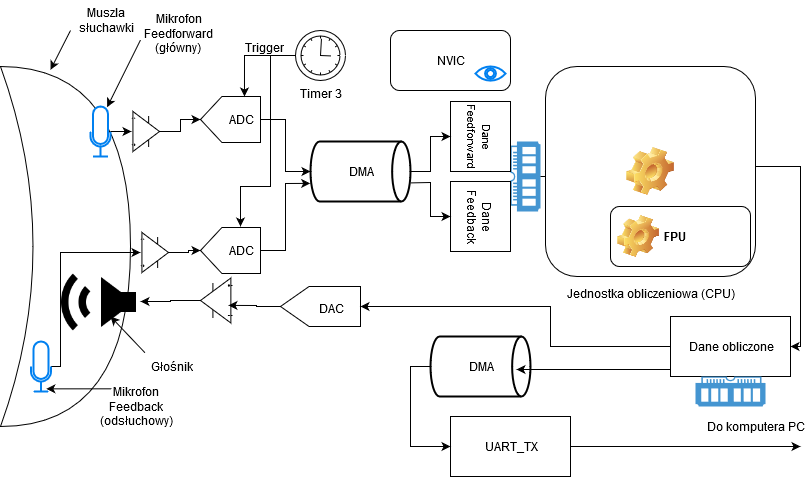

The diagram above was exported from draw.io. Its source (the exported page's mxGraphModel, read from the mxfile embedded in the PNG):
<mxGraphModel dx="1422" dy="769" grid="1" gridSize="10" guides="1" tooltips="1" connect="1" arrows="1" fold="1" page="1" pageScale="1" pageWidth="827" pageHeight="583" math="0" shadow="0">
  <root>
    <mxCell id="0" />
    <mxCell id="1" parent="0" />
    <mxCell id="acjBgC0LJw_YQB6l4qwb-70" value="" style="shape=xor;whiteSpace=wrap;html=1;" parent="1" vertex="1">
      <mxGeometry x="10" y="80" width="130" height="360" as="geometry" />
    </mxCell>
    <mxCell id="acjBgC0LJw_YQB6l4qwb-16" value="" style="group" parent="1" vertex="1" connectable="0">
      <mxGeometry x="100" y="120" width="69" height="50" as="geometry" />
    </mxCell>
    <mxCell id="acjBgC0LJw_YQB6l4qwb-3" value="" style="html=1;verticalLabelPosition=bottom;align=center;labelBackgroundColor=#ffffff;verticalAlign=top;strokeWidth=2;strokeColor=#0080F0;shadow=0;dashed=0;shape=mxgraph.ios7.icons.microphone;" parent="acjBgC0LJw_YQB6l4qwb-16" vertex="1">
      <mxGeometry width="20" height="50" as="geometry" />
    </mxCell>
    <mxCell id="acjBgC0LJw_YQB6l4qwb-4" value="" style="verticalLabelPosition=bottom;shadow=0;dashed=0;align=center;html=1;verticalAlign=top;shape=mxgraph.electrical.abstract.operational_amp_1;" parent="acjBgC0LJw_YQB6l4qwb-16" vertex="1">
      <mxGeometry x="41" y="5" width="28" height="40" as="geometry" />
    </mxCell>
    <mxCell id="acjBgC0LJw_YQB6l4qwb-5" style="edgeStyle=orthogonalEdgeStyle;rounded=0;orthogonalLoop=1;jettySize=auto;html=1;" parent="acjBgC0LJw_YQB6l4qwb-16" source="acjBgC0LJw_YQB6l4qwb-3" target="acjBgC0LJw_YQB6l4qwb-4" edge="1">
      <mxGeometry relative="1" as="geometry" />
    </mxCell>
    <mxCell id="acjBgC0LJw_YQB6l4qwb-15" style="edgeStyle=orthogonalEdgeStyle;rounded=0;orthogonalLoop=1;jettySize=auto;html=1;entryX=1;entryY=0.5;entryDx=0;entryDy=0;entryPerimeter=0;" parent="1" source="acjBgC0LJw_YQB6l4qwb-4" target="acjBgC0LJw_YQB6l4qwb-11" edge="1">
      <mxGeometry relative="1" as="geometry" />
    </mxCell>
    <mxCell id="acjBgC0LJw_YQB6l4qwb-18" value="" style="group" parent="1" vertex="1" connectable="0">
      <mxGeometry x="200" y="241" width="70" height="46" as="geometry" />
    </mxCell>
    <mxCell id="acjBgC0LJw_YQB6l4qwb-19" value="" style="group" parent="acjBgC0LJw_YQB6l4qwb-18" vertex="1" connectable="0">
      <mxGeometry width="70" height="46" as="geometry" />
    </mxCell>
    <mxCell id="acjBgC0LJw_YQB6l4qwb-20" value="" style="verticalLabelPosition=bottom;shadow=0;dashed=0;align=center;html=1;verticalAlign=top;shape=mxgraph.electrical.abstract.dac;rotation=-180;" parent="acjBgC0LJw_YQB6l4qwb-19" vertex="1">
      <mxGeometry x="10" width="60" height="46" as="geometry" />
    </mxCell>
    <mxCell id="acjBgC0LJw_YQB6l4qwb-21" value="&lt;div&gt;ADC&lt;/div&gt;" style="text;html=1;strokeColor=none;fillColor=none;align=center;verticalAlign=middle;whiteSpace=wrap;rounded=0;" parent="acjBgC0LJw_YQB6l4qwb-19" vertex="1">
      <mxGeometry x="30" y="13" width="40" height="20" as="geometry" />
    </mxCell>
    <mxCell id="acjBgC0LJw_YQB6l4qwb-26" style="edgeStyle=orthogonalEdgeStyle;rounded=0;orthogonalLoop=1;jettySize=auto;html=1;entryX=1;entryY=0.5;entryDx=0;entryDy=0;entryPerimeter=0;" parent="1" source="acjBgC0LJw_YQB6l4qwb-24" target="acjBgC0LJw_YQB6l4qwb-20" edge="1">
      <mxGeometry relative="1" as="geometry" />
    </mxCell>
    <mxCell id="acjBgC0LJw_YQB6l4qwb-29" value="" style="group" parent="1" vertex="1" connectable="0">
      <mxGeometry x="320" y="155" width="100" height="60" as="geometry" />
    </mxCell>
    <mxCell id="acjBgC0LJw_YQB6l4qwb-27" value="" style="strokeWidth=2;html=1;shape=mxgraph.flowchart.direct_data;whiteSpace=wrap;" parent="acjBgC0LJw_YQB6l4qwb-29" vertex="1">
      <mxGeometry width="100" height="60" as="geometry" />
    </mxCell>
    <mxCell id="acjBgC0LJw_YQB6l4qwb-28" value="DMA" style="text;html=1;strokeColor=none;fillColor=none;align=center;verticalAlign=middle;whiteSpace=wrap;rounded=0;" parent="acjBgC0LJw_YQB6l4qwb-29" vertex="1">
      <mxGeometry x="30" y="20" width="40" height="20" as="geometry" />
    </mxCell>
    <mxCell id="acjBgC0LJw_YQB6l4qwb-41" value="" style="group;rotation=90;" parent="1" vertex="1" connectable="0">
      <mxGeometry x="430" y="145" width="150" height="90" as="geometry" />
    </mxCell>
    <mxCell id="acjBgC0LJw_YQB6l4qwb-38" value="" style="pointerEvents=1;shadow=0;dashed=0;html=1;strokeColor=none;fillColor=#4495D1;labelPosition=center;verticalLabelPosition=bottom;verticalAlign=top;align=center;outlineConnect=0;shape=mxgraph.veeam.ram;rotation=90;" parent="acjBgC0LJw_YQB6l4qwb-41" vertex="1">
      <mxGeometry x="70" y="30" width="70" height="30" as="geometry" />
    </mxCell>
    <mxCell id="acjBgC0LJw_YQB6l4qwb-39" value="&lt;font style=&quot;font-size: 11px&quot;&gt;Dane Feedforward&lt;br&gt;&lt;/font&gt;" style="rounded=0;whiteSpace=wrap;html=1;rotation=90;" parent="acjBgC0LJw_YQB6l4qwb-41" vertex="1">
      <mxGeometry x="25" y="-25" width="70" height="60" as="geometry" />
    </mxCell>
    <mxCell id="acjBgC0LJw_YQB6l4qwb-40" value="&lt;div&gt;Dane Feedback&lt;br&gt;&lt;/div&gt;" style="rounded=0;whiteSpace=wrap;html=1;rotation=90;" parent="acjBgC0LJw_YQB6l4qwb-41" vertex="1">
      <mxGeometry x="25" y="55" width="70" height="60" as="geometry" />
    </mxCell>
    <mxCell id="acjBgC0LJw_YQB6l4qwb-42" style="edgeStyle=orthogonalEdgeStyle;rounded=0;orthogonalLoop=1;jettySize=auto;html=1;entryX=0.5;entryY=1;entryDx=0;entryDy=0;" parent="1" source="acjBgC0LJw_YQB6l4qwb-27" target="acjBgC0LJw_YQB6l4qwb-39" edge="1">
      <mxGeometry relative="1" as="geometry" />
    </mxCell>
    <mxCell id="acjBgC0LJw_YQB6l4qwb-43" style="edgeStyle=orthogonalEdgeStyle;rounded=0;orthogonalLoop=1;jettySize=auto;html=1;entryX=0.5;entryY=1;entryDx=0;entryDy=0;exitX=1.004;exitY=0.69;exitDx=0;exitDy=0;exitPerimeter=0;" parent="1" source="acjBgC0LJw_YQB6l4qwb-27" target="acjBgC0LJw_YQB6l4qwb-40" edge="1">
      <mxGeometry relative="1" as="geometry" />
    </mxCell>
    <mxCell id="acjBgC0LJw_YQB6l4qwb-44" style="edgeStyle=orthogonalEdgeStyle;rounded=0;orthogonalLoop=1;jettySize=auto;html=1;entryX=0;entryY=0.5;entryDx=0;entryDy=0;" parent="1" source="acjBgC0LJw_YQB6l4qwb-38" target="acjBgC0LJw_YQB6l4qwb-34" edge="1">
      <mxGeometry relative="1" as="geometry" />
    </mxCell>
    <mxCell id="acjBgC0LJw_YQB6l4qwb-46" value="" style="group" parent="1" vertex="1" connectable="0">
      <mxGeometry x="555" y="80" width="210" height="210" as="geometry" />
    </mxCell>
    <mxCell id="acjBgC0LJw_YQB6l4qwb-47" value="" style="group" parent="acjBgC0LJw_YQB6l4qwb-46" vertex="1" connectable="0">
      <mxGeometry width="210" height="210" as="geometry" />
    </mxCell>
    <mxCell id="acjBgC0LJw_YQB6l4qwb-34" value="Jednostka obliczeniowa (CPU)" style="icon;html=1;image=img/clipart/Gear_128x128.png" parent="acjBgC0LJw_YQB6l4qwb-47" vertex="1">
      <mxGeometry width="210" height="210" as="geometry" />
    </mxCell>
    <mxCell id="acjBgC0LJw_YQB6l4qwb-45" value="FPU" style="label;whiteSpace=wrap;html=1;image=img/clipart/Gear_128x128.png" parent="acjBgC0LJw_YQB6l4qwb-47" vertex="1">
      <mxGeometry x="65" y="140" width="140" height="60" as="geometry" />
    </mxCell>
    <mxCell id="acjBgC0LJw_YQB6l4qwb-53" style="edgeStyle=orthogonalEdgeStyle;rounded=0;orthogonalLoop=1;jettySize=auto;html=1;entryX=1;entryY=0.5;entryDx=0;entryDy=0;exitX=1;exitY=0.5;exitDx=0;exitDy=0;" parent="1" source="acjBgC0LJw_YQB6l4qwb-34" target="acjBgC0LJw_YQB6l4qwb-51" edge="1">
      <mxGeometry relative="1" as="geometry">
        <mxPoint x="780" y="410" as="targetPoint" />
        <mxPoint x="770" y="180" as="sourcePoint" />
        <Array as="points">
          <mxPoint x="765" y="180" />
          <mxPoint x="810" y="180" />
          <mxPoint x="810" y="360" />
        </Array>
      </mxGeometry>
    </mxCell>
    <mxCell id="acjBgC0LJw_YQB6l4qwb-59" value="" style="group" parent="1" vertex="1" connectable="0">
      <mxGeometry x="290" y="300" width="80" height="40" as="geometry" />
    </mxCell>
    <mxCell id="acjBgC0LJw_YQB6l4qwb-6" value="" style="verticalLabelPosition=bottom;shadow=0;dashed=0;align=center;html=1;verticalAlign=top;shape=mxgraph.electrical.abstract.dac;rotation=-180;" parent="acjBgC0LJw_YQB6l4qwb-59" vertex="1">
      <mxGeometry width="80" height="40" as="geometry" />
    </mxCell>
    <mxCell id="acjBgC0LJw_YQB6l4qwb-7" value="DAC" style="text;html=1;strokeColor=none;fillColor=none;align=center;verticalAlign=middle;whiteSpace=wrap;rounded=0;" parent="acjBgC0LJw_YQB6l4qwb-59" vertex="1">
      <mxGeometry x="27.14285714285711" y="12.80434782608694" width="45.71428571428571" height="17.391304347826086" as="geometry" />
    </mxCell>
    <mxCell id="acjBgC0LJw_YQB6l4qwb-62" style="edgeStyle=orthogonalEdgeStyle;rounded=0;orthogonalLoop=1;jettySize=auto;html=1;" parent="1" source="acjBgC0LJw_YQB6l4qwb-60" target="acjBgC0LJw_YQB6l4qwb-49" edge="1">
      <mxGeometry relative="1" as="geometry" />
    </mxCell>
    <mxCell id="acjBgC0LJw_YQB6l4qwb-60" value="" style="verticalLabelPosition=bottom;shadow=0;dashed=0;align=center;html=1;verticalAlign=top;shape=mxgraph.electrical.abstract.operational_amp_1;rotation=-180;" parent="1" vertex="1">
      <mxGeometry x="210" y="291.5" width="32" height="45" as="geometry" />
    </mxCell>
    <mxCell id="acjBgC0LJw_YQB6l4qwb-61" style="edgeStyle=orthogonalEdgeStyle;rounded=0;orthogonalLoop=1;jettySize=auto;html=1;entryX=0.126;entryY=0.391;entryDx=0;entryDy=0;entryPerimeter=0;" parent="1" source="acjBgC0LJw_YQB6l4qwb-6" target="acjBgC0LJw_YQB6l4qwb-60" edge="1">
      <mxGeometry relative="1" as="geometry" />
    </mxCell>
    <mxCell id="acjBgC0LJw_YQB6l4qwb-63" value="" style="group" parent="1" vertex="1" connectable="0">
      <mxGeometry x="670" y="320" width="130" height="100" as="geometry" />
    </mxCell>
    <mxCell id="acjBgC0LJw_YQB6l4qwb-14" value="" style="group" parent="acjBgC0LJw_YQB6l4qwb-63" vertex="1" connectable="0">
      <mxGeometry width="130" height="70" as="geometry" />
    </mxCell>
    <mxCell id="acjBgC0LJw_YQB6l4qwb-10" value="" style="group" parent="acjBgC0LJw_YQB6l4qwb-14" vertex="1" connectable="0">
      <mxGeometry width="130" height="70" as="geometry" />
    </mxCell>
    <mxCell id="acjBgC0LJw_YQB6l4qwb-17" value="" style="group" parent="acjBgC0LJw_YQB6l4qwb-10" vertex="1" connectable="0">
      <mxGeometry x="-470" y="-210" width="70" height="46" as="geometry" />
    </mxCell>
    <mxCell id="acjBgC0LJw_YQB6l4qwb-13" value="" style="group" parent="acjBgC0LJw_YQB6l4qwb-17" vertex="1" connectable="0">
      <mxGeometry width="70" height="46" as="geometry" />
    </mxCell>
    <mxCell id="acjBgC0LJw_YQB6l4qwb-11" value="" style="verticalLabelPosition=bottom;shadow=0;dashed=0;align=center;html=1;verticalAlign=top;shape=mxgraph.electrical.abstract.dac;rotation=-180;" parent="acjBgC0LJw_YQB6l4qwb-13" vertex="1">
      <mxGeometry x="10" width="60" height="46" as="geometry" />
    </mxCell>
    <mxCell id="acjBgC0LJw_YQB6l4qwb-12" value="&lt;div&gt;ADC&lt;/div&gt;" style="text;html=1;strokeColor=none;fillColor=none;align=center;verticalAlign=middle;whiteSpace=wrap;rounded=0;" parent="acjBgC0LJw_YQB6l4qwb-13" vertex="1">
      <mxGeometry x="30" y="13" width="40" height="20" as="geometry" />
    </mxCell>
    <mxCell id="acjBgC0LJw_YQB6l4qwb-51" value="Dane obliczone" style="rounded=0;whiteSpace=wrap;html=1;" parent="acjBgC0LJw_YQB6l4qwb-10" vertex="1">
      <mxGeometry x="10" y="10" width="120" height="60" as="geometry" />
    </mxCell>
    <mxCell id="acjBgC0LJw_YQB6l4qwb-50" value="" style="pointerEvents=1;shadow=0;dashed=0;html=1;strokeColor=none;fillColor=#4495D1;labelPosition=center;verticalLabelPosition=bottom;verticalAlign=top;align=center;outlineConnect=0;shape=mxgraph.veeam.ram;rotation=-180;" parent="acjBgC0LJw_YQB6l4qwb-63" vertex="1">
      <mxGeometry x="35" y="70" width="70" height="30" as="geometry" />
    </mxCell>
    <mxCell id="acjBgC0LJw_YQB6l4qwb-64" style="edgeStyle=orthogonalEdgeStyle;rounded=0;orthogonalLoop=1;jettySize=auto;html=1;entryX=0;entryY=0.5;entryDx=0;entryDy=0;entryPerimeter=0;" parent="1" source="acjBgC0LJw_YQB6l4qwb-12" target="acjBgC0LJw_YQB6l4qwb-27" edge="1">
      <mxGeometry relative="1" as="geometry" />
    </mxCell>
    <mxCell id="acjBgC0LJw_YQB6l4qwb-66" style="edgeStyle=orthogonalEdgeStyle;rounded=0;orthogonalLoop=1;jettySize=auto;html=1;entryX=-0.003;entryY=0.698;entryDx=0;entryDy=0;entryPerimeter=0;" parent="1" source="acjBgC0LJw_YQB6l4qwb-20" target="acjBgC0LJw_YQB6l4qwb-27" edge="1">
      <mxGeometry relative="1" as="geometry" />
    </mxCell>
    <mxCell id="acjBgC0LJw_YQB6l4qwb-24" value="" style="verticalLabelPosition=bottom;shadow=0;dashed=0;align=center;html=1;verticalAlign=top;shape=mxgraph.electrical.abstract.operational_amp_1;" parent="1" vertex="1">
      <mxGeometry x="150" y="246" width="28" height="40" as="geometry" />
    </mxCell>
    <mxCell id="acjBgC0LJw_YQB6l4qwb-25" style="edgeStyle=orthogonalEdgeStyle;rounded=0;orthogonalLoop=1;jettySize=auto;html=1;" parent="1" source="acjBgC0LJw_YQB6l4qwb-23" target="acjBgC0LJw_YQB6l4qwb-24" edge="1">
      <mxGeometry relative="1" as="geometry">
        <Array as="points">
          <mxPoint x="70" y="380" />
          <mxPoint x="70" y="266" />
        </Array>
      </mxGeometry>
    </mxCell>
    <mxCell id="acjBgC0LJw_YQB6l4qwb-49" value="" style="shape=image;html=1;verticalAlign=top;verticalLabelPosition=bottom;labelBackgroundColor=#ffffff;imageAspect=0;aspect=fixed;image=https://cdn4.iconfinder.com/data/icons/geomicons/32/672411-speaker-volume-128.png;rotation=-180;" parent="1" vertex="1">
      <mxGeometry x="70" y="275" width="80" height="80" as="geometry" />
    </mxCell>
    <mxCell id="acjBgC0LJw_YQB6l4qwb-22" value="" style="group" parent="1" vertex="1" connectable="0">
      <mxGeometry x="40.5" y="355" width="69" height="50" as="geometry" />
    </mxCell>
    <mxCell id="acjBgC0LJw_YQB6l4qwb-23" value="" style="html=1;verticalLabelPosition=bottom;align=center;labelBackgroundColor=#ffffff;verticalAlign=top;strokeWidth=2;strokeColor=#0080F0;shadow=0;dashed=0;shape=mxgraph.ios7.icons.microphone;" parent="acjBgC0LJw_YQB6l4qwb-22" vertex="1">
      <mxGeometry width="20" height="50" as="geometry" />
    </mxCell>
    <mxCell id="acjBgC0LJw_YQB6l4qwb-71" value="&lt;div&gt;Mikrofon Feedback&lt;/div&gt;&lt;div&gt;(odsłuchowy)&lt;br&gt;&lt;/div&gt;" style="text;html=1;strokeColor=none;fillColor=none;align=center;verticalAlign=middle;whiteSpace=wrap;rounded=0;" parent="1" vertex="1">
      <mxGeometry x="109.5" y="400" width="70" height="40" as="geometry" />
    </mxCell>
    <mxCell id="acjBgC0LJw_YQB6l4qwb-74" value="Głośnik" style="text;html=1;strokeColor=none;fillColor=none;align=center;verticalAlign=middle;whiteSpace=wrap;rounded=0;" parent="1" vertex="1">
      <mxGeometry x="150" y="370" width="61" height="20" as="geometry" />
    </mxCell>
    <mxCell id="acjBgC0LJw_YQB6l4qwb-76" value="&lt;div&gt;Mikrofon Feedforward&lt;/div&gt;&lt;div&gt;(główny)&lt;br&gt;&lt;/div&gt;" style="text;html=1;strokeColor=none;fillColor=none;align=center;verticalAlign=middle;whiteSpace=wrap;rounded=0;" parent="1" vertex="1">
      <mxGeometry x="150" y="34" width="75" height="26" as="geometry" />
    </mxCell>
    <mxCell id="acjBgC0LJw_YQB6l4qwb-79" value="" style="endArrow=classic;html=1;entryX=0.833;entryY=0.013;entryDx=0;entryDy=0;entryPerimeter=0;exitX=0;exitY=0.75;exitDx=0;exitDy=0;" parent="1" source="acjBgC0LJw_YQB6l4qwb-76" target="acjBgC0LJw_YQB6l4qwb-3" edge="1">
      <mxGeometry width="50" height="50" relative="1" as="geometry">
        <mxPoint x="10" y="580" as="sourcePoint" />
        <mxPoint x="60" y="530" as="targetPoint" />
      </mxGeometry>
    </mxCell>
    <mxCell id="acjBgC0LJw_YQB6l4qwb-80" value="" style="endArrow=classic;html=1;entryX=0.375;entryY=0.313;entryDx=0;entryDy=0;entryPerimeter=0;exitX=0.077;exitY=-0.175;exitDx=0;exitDy=0;exitPerimeter=0;" parent="1" source="acjBgC0LJw_YQB6l4qwb-74" target="acjBgC0LJw_YQB6l4qwb-49" edge="1">
      <mxGeometry width="50" height="50" relative="1" as="geometry">
        <mxPoint x="20" y="590" as="sourcePoint" />
        <mxPoint x="70" y="540" as="targetPoint" />
      </mxGeometry>
    </mxCell>
    <mxCell id="acjBgC0LJw_YQB6l4qwb-81" value="" style="endArrow=classic;html=1;entryX=0.767;entryY=0.947;entryDx=0;entryDy=0;entryPerimeter=0;exitX=0.167;exitY=0.058;exitDx=0;exitDy=0;exitPerimeter=0;" parent="1" source="acjBgC0LJw_YQB6l4qwb-71" target="acjBgC0LJw_YQB6l4qwb-23" edge="1">
      <mxGeometry width="50" height="50" relative="1" as="geometry">
        <mxPoint x="30" y="600" as="sourcePoint" />
        <mxPoint x="80" y="550" as="targetPoint" />
      </mxGeometry>
    </mxCell>
    <mxCell id="acjBgC0LJw_YQB6l4qwb-82" value="Muszla słuchawki" style="text;html=1;strokeColor=none;fillColor=none;align=center;verticalAlign=middle;whiteSpace=wrap;rounded=0;" parent="1" vertex="1">
      <mxGeometry x="80" y="14" width="70" height="40" as="geometry" />
    </mxCell>
    <mxCell id="acjBgC0LJw_YQB6l4qwb-83" value="" style="endArrow=classic;html=1;entryX=0.385;entryY=0.009;entryDx=0;entryDy=0;entryPerimeter=0;exitX=0;exitY=0.75;exitDx=0;exitDy=0;" parent="1" source="acjBgC0LJw_YQB6l4qwb-82" target="acjBgC0LJw_YQB6l4qwb-70" edge="1">
      <mxGeometry width="50" height="50" relative="1" as="geometry">
        <mxPoint x="186" y="63.5" as="sourcePoint" />
        <mxPoint x="126.66000000000008" y="130.64999999999998" as="targetPoint" />
      </mxGeometry>
    </mxCell>
    <mxCell id="TIPfRtVfbThmqbiHK5sx-1" style="edgeStyle=orthogonalEdgeStyle;rounded=0;orthogonalLoop=1;jettySize=auto;html=1;entryX=0;entryY=0.5;entryDx=0;entryDy=0;entryPerimeter=0;" parent="1" source="acjBgC0LJw_YQB6l4qwb-51" target="acjBgC0LJw_YQB6l4qwb-6" edge="1">
      <mxGeometry relative="1" as="geometry">
        <Array as="points">
          <mxPoint x="560" y="360" />
          <mxPoint x="560" y="320" />
        </Array>
      </mxGeometry>
    </mxCell>
    <mxCell id="TIPfRtVfbThmqbiHK5sx-2" value="" style="group;rotation=0;" parent="1" vertex="1" connectable="0">
      <mxGeometry x="440" y="350" width="100" height="60" as="geometry" />
    </mxCell>
    <mxCell id="TIPfRtVfbThmqbiHK5sx-3" value="" style="strokeWidth=2;html=1;shape=mxgraph.flowchart.direct_data;whiteSpace=wrap;rotation=0;" parent="TIPfRtVfbThmqbiHK5sx-2" vertex="1">
      <mxGeometry width="100" height="60" as="geometry" />
    </mxCell>
    <mxCell id="TIPfRtVfbThmqbiHK5sx-4" value="DMA" style="text;html=1;strokeColor=none;fillColor=none;align=center;verticalAlign=middle;whiteSpace=wrap;rounded=0;rotation=0;" parent="TIPfRtVfbThmqbiHK5sx-2" vertex="1">
      <mxGeometry x="30" y="20" width="40" height="20" as="geometry" />
    </mxCell>
    <mxCell id="v1E8alIyoNqX_JLakvx--6" style="edgeStyle=orthogonalEdgeStyle;rounded=0;orthogonalLoop=1;jettySize=auto;html=1;" edge="1" parent="1" source="TIPfRtVfbThmqbiHK5sx-9">
      <mxGeometry relative="1" as="geometry">
        <mxPoint x="810" y="460" as="targetPoint" />
      </mxGeometry>
    </mxCell>
    <mxCell id="TIPfRtVfbThmqbiHK5sx-9" value="UART_TX" style="rounded=0;whiteSpace=wrap;html=1;" parent="1" vertex="1">
      <mxGeometry x="460" y="430" width="120" height="60" as="geometry" />
    </mxCell>
    <mxCell id="TIPfRtVfbThmqbiHK5sx-11" style="edgeStyle=orthogonalEdgeStyle;rounded=0;orthogonalLoop=1;jettySize=auto;html=1;exitX=0;exitY=0.5;exitDx=0;exitDy=0;exitPerimeter=0;" parent="1" source="TIPfRtVfbThmqbiHK5sx-3" edge="1">
      <mxGeometry relative="1" as="geometry">
        <mxPoint x="460" y="460" as="targetPoint" />
        <Array as="points">
          <mxPoint x="420" y="380" />
          <mxPoint x="420" y="460" />
        </Array>
      </mxGeometry>
    </mxCell>
    <mxCell id="TIPfRtVfbThmqbiHK5sx-15" value="Do komputera PC " style="text;html=1;align=center;verticalAlign=middle;resizable=0;points=[];autosize=1;" parent="1" vertex="1">
      <mxGeometry x="710" y="430" width="110" height="20" as="geometry" />
    </mxCell>
    <mxCell id="TIPfRtVfbThmqbiHK5sx-17" value="" style="group" parent="1" vertex="1" connectable="0">
      <mxGeometry x="400" y="44" width="120" height="60" as="geometry" />
    </mxCell>
    <mxCell id="acjBgC0LJw_YQB6l4qwb-35" value="NVIC" style="rounded=1;whiteSpace=wrap;html=1;" parent="TIPfRtVfbThmqbiHK5sx-17" vertex="1">
      <mxGeometry width="120" height="60" as="geometry" />
    </mxCell>
    <mxCell id="acjBgC0LJw_YQB6l4qwb-37" value="" style="html=1;verticalLabelPosition=bottom;align=center;labelBackgroundColor=#ffffff;verticalAlign=top;strokeWidth=2;strokeColor=#0080F0;shadow=0;dashed=0;shape=mxgraph.ios7.icons.eye;" parent="TIPfRtVfbThmqbiHK5sx-17" vertex="1">
      <mxGeometry x="85" y="36" width="30" height="14.1" as="geometry" />
    </mxCell>
    <mxCell id="TIPfRtVfbThmqbiHK5sx-19" style="edgeStyle=orthogonalEdgeStyle;rounded=0;orthogonalLoop=1;jettySize=auto;html=1;entryX=0.267;entryY=1;entryDx=0;entryDy=0;entryPerimeter=0;" parent="1" source="TIPfRtVfbThmqbiHK5sx-18" target="acjBgC0LJw_YQB6l4qwb-11" edge="1">
      <mxGeometry relative="1" as="geometry" />
    </mxCell>
    <mxCell id="TIPfRtVfbThmqbiHK5sx-20" style="edgeStyle=orthogonalEdgeStyle;rounded=0;orthogonalLoop=1;jettySize=auto;html=1;" parent="1" source="TIPfRtVfbThmqbiHK5sx-18" edge="1">
      <mxGeometry relative="1" as="geometry">
        <mxPoint x="250" y="240" as="targetPoint" />
        <Array as="points">
          <mxPoint x="280" y="69" />
          <mxPoint x="280" y="200" />
          <mxPoint x="250" y="200" />
        </Array>
      </mxGeometry>
    </mxCell>
    <mxCell id="TIPfRtVfbThmqbiHK5sx-21" value="Trigger" style="text;html=1;align=center;verticalAlign=middle;resizable=0;points=[];labelBackgroundColor=#ffffff;direction=south;" parent="TIPfRtVfbThmqbiHK5sx-20" vertex="1" connectable="0">
      <mxGeometry x="-0.8696" y="-3" relative="1" as="geometry">
        <mxPoint x="-17" y="-6" as="offset" />
      </mxGeometry>
    </mxCell>
    <mxCell id="TIPfRtVfbThmqbiHK5sx-18" value="Timer 3" style="shape=mxgraph.bpmn.shape;html=1;verticalLabelPosition=bottom;labelBackgroundColor=#ffffff;verticalAlign=top;align=center;perimeter=ellipsePerimeter;outlineConnect=0;outline=standard;symbol=timer;" parent="1" vertex="1">
      <mxGeometry x="305" y="44" width="50" height="50" as="geometry" />
    </mxCell>
    <mxCell id="v1E8alIyoNqX_JLakvx--5" style="edgeStyle=orthogonalEdgeStyle;rounded=0;orthogonalLoop=1;jettySize=auto;html=1;entryX=0.86;entryY=0.55;entryDx=0;entryDy=0;entryPerimeter=0;" edge="1" parent="1" source="acjBgC0LJw_YQB6l4qwb-51" target="TIPfRtVfbThmqbiHK5sx-3">
      <mxGeometry relative="1" as="geometry">
        <Array as="points">
          <mxPoint x="650" y="383" />
          <mxPoint x="650" y="383" />
        </Array>
      </mxGeometry>
    </mxCell>
  </root>
</mxGraphModel>